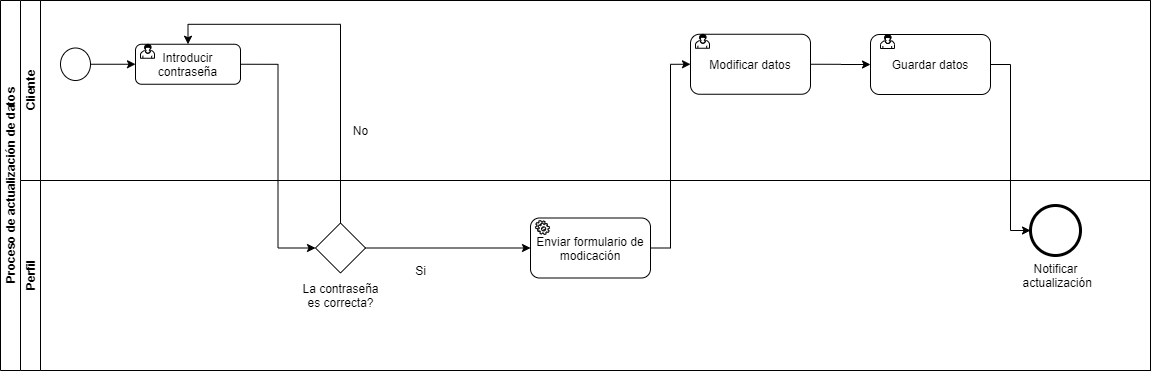

The diagram above was exported from draw.io. Its source (the exported page's mxGraphModel, read from the mxfile embedded in the PNG):
<mxGraphModel dx="1182" dy="525" grid="1" gridSize="10" guides="1" tooltips="1" connect="1" arrows="1" fold="1" page="1" pageScale="1" pageWidth="850" pageHeight="1100" math="0" shadow="0">
  <root>
    <mxCell id="E81uDQvT0ZyLLruvRMNO-0" />
    <mxCell id="E81uDQvT0ZyLLruvRMNO-1" parent="E81uDQvT0ZyLLruvRMNO-0" />
    <mxCell id="E81uDQvT0ZyLLruvRMNO-3" value="Proceso de actualización de datos" style="swimlane;html=1;childLayout=stackLayout;resizeParent=1;resizeParentMax=0;horizontal=0;startSize=20;horizontalStack=0;fillColor=none;" parent="E81uDQvT0ZyLLruvRMNO-1" vertex="1">
      <mxGeometry x="10" y="10" width="1150" height="370" as="geometry" />
    </mxCell>
    <mxCell id="E81uDQvT0ZyLLruvRMNO-12" style="edgeStyle=orthogonalEdgeStyle;rounded=0;orthogonalLoop=1;jettySize=auto;html=1;exitX=1;exitY=0.5;exitDx=0;exitDy=0;entryX=0;entryY=0.5;entryDx=0;entryDy=0;" parent="E81uDQvT0ZyLLruvRMNO-3" source="E81uDQvT0ZyLLruvRMNO-6" target="E81uDQvT0ZyLLruvRMNO-18" edge="1">
      <mxGeometry relative="1" as="geometry">
        <mxPoint x="285" y="180" as="targetPoint" />
      </mxGeometry>
    </mxCell>
    <mxCell id="E81uDQvT0ZyLLruvRMNO-13" style="edgeStyle=orthogonalEdgeStyle;rounded=0;orthogonalLoop=1;jettySize=auto;html=1;exitX=0.5;exitY=0;exitDx=0;exitDy=0;entryX=0.5;entryY=0;entryDx=0;entryDy=0;" parent="E81uDQvT0ZyLLruvRMNO-3" source="E81uDQvT0ZyLLruvRMNO-18" target="E81uDQvT0ZyLLruvRMNO-6" edge="1">
      <mxGeometry relative="1" as="geometry" />
    </mxCell>
    <mxCell id="E81uDQvT0ZyLLruvRMNO-4" value="Cliente" style="swimlane;html=1;startSize=20;horizontal=0;" parent="E81uDQvT0ZyLLruvRMNO-3" vertex="1">
      <mxGeometry x="20" width="1130" height="180" as="geometry">
        <mxRectangle x="20" width="460" height="20" as="alternateBounds" />
      </mxGeometry>
    </mxCell>
    <mxCell id="E81uDQvT0ZyLLruvRMNO-5" style="edgeStyle=orthogonalEdgeStyle;rounded=0;orthogonalLoop=1;jettySize=auto;html=1;exitX=1;exitY=0.5;exitDx=0;exitDy=0;entryX=0;entryY=0.5;entryDx=0;entryDy=0;" parent="E81uDQvT0ZyLLruvRMNO-4" source="E81uDQvT0ZyLLruvRMNO-7" target="E81uDQvT0ZyLLruvRMNO-6" edge="1">
      <mxGeometry relative="1" as="geometry" />
    </mxCell>
    <mxCell id="tlg2UuQDM_I6n5kDH0ON-6" value="" style="group" parent="E81uDQvT0ZyLLruvRMNO-4" connectable="0" vertex="1">
      <mxGeometry x="670" y="33.75" width="120" height="60" as="geometry" />
    </mxCell>
    <mxCell id="E81uDQvT0ZyLLruvRMNO-9" value="Modificar datos" style="rounded=1;whiteSpace=wrap;html=1;" parent="tlg2UuQDM_I6n5kDH0ON-6" vertex="1">
      <mxGeometry width="120" height="60" as="geometry" />
    </mxCell>
    <mxCell id="tlg2UuQDM_I6n5kDH0ON-5" value="" style="shape=mxgraph.bpmn.user_task;html=1;outlineConnect=0;" parent="tlg2UuQDM_I6n5kDH0ON-6" vertex="1">
      <mxGeometry x="5" width="14" height="14" as="geometry" />
    </mxCell>
    <mxCell id="E81uDQvT0ZyLLruvRMNO-7" value="" style="shape=mxgraph.bpmn.shape;html=1;verticalLabelPosition=bottom;labelBackgroundColor=#ffffff;verticalAlign=top;align=center;perimeter=ellipsePerimeter;outlineConnect=0;outline=standard;symbol=general;fillColor=none;" parent="E81uDQvT0ZyLLruvRMNO-4" vertex="1">
      <mxGeometry x="40" y="47.5" width="30" height="32.5" as="geometry" />
    </mxCell>
    <mxCell id="E81uDQvT0ZyLLruvRMNO-8" style="edgeStyle=orthogonalEdgeStyle;rounded=0;orthogonalLoop=1;jettySize=auto;html=1;exitX=1;exitY=0.5;exitDx=0;exitDy=0;" parent="E81uDQvT0ZyLLruvRMNO-4" source="E81uDQvT0ZyLLruvRMNO-9" target="E81uDQvT0ZyLLruvRMNO-10" edge="1">
      <mxGeometry relative="1" as="geometry" />
    </mxCell>
    <mxCell id="tlg2UuQDM_I6n5kDH0ON-1" value="" style="group" parent="E81uDQvT0ZyLLruvRMNO-4" connectable="0" vertex="1">
      <mxGeometry x="115" y="43.75" width="105" height="40" as="geometry" />
    </mxCell>
    <mxCell id="E81uDQvT0ZyLLruvRMNO-6" value="Introducir contraseña" style="shape=ext;rounded=1;html=1;whiteSpace=wrap;fillColor=none;" parent="tlg2UuQDM_I6n5kDH0ON-1" vertex="1">
      <mxGeometry width="105" height="40" as="geometry" />
    </mxCell>
    <mxCell id="tlg2UuQDM_I6n5kDH0ON-0" value="" style="shape=mxgraph.bpmn.user_task;html=1;outlineConnect=0;" parent="tlg2UuQDM_I6n5kDH0ON-1" vertex="1">
      <mxGeometry x="5" width="14" height="14" as="geometry" />
    </mxCell>
    <mxCell id="E81uDQvT0ZyLLruvRMNO-11" value="No" style="text;html=1;align=center;verticalAlign=middle;resizable=0;points=[];autosize=1;" parent="E81uDQvT0ZyLLruvRMNO-4" vertex="1">
      <mxGeometry x="325" y="120" width="30" height="20" as="geometry" />
    </mxCell>
    <mxCell id="tlg2UuQDM_I6n5kDH0ON-8" value="" style="group" parent="E81uDQvT0ZyLLruvRMNO-4" connectable="0" vertex="1">
      <mxGeometry x="850" y="34" width="120" height="60" as="geometry" />
    </mxCell>
    <mxCell id="E81uDQvT0ZyLLruvRMNO-10" value="Guardar datos" style="rounded=1;whiteSpace=wrap;html=1;" parent="tlg2UuQDM_I6n5kDH0ON-8" vertex="1">
      <mxGeometry width="120" height="60" as="geometry" />
    </mxCell>
    <mxCell id="tlg2UuQDM_I6n5kDH0ON-7" value="" style="shape=mxgraph.bpmn.user_task;html=1;outlineConnect=0;" parent="tlg2UuQDM_I6n5kDH0ON-8" vertex="1">
      <mxGeometry x="10" width="14" height="14" as="geometry" />
    </mxCell>
    <mxCell id="E81uDQvT0ZyLLruvRMNO-14" value="Perfil" style="swimlane;html=1;startSize=20;horizontal=0;" parent="E81uDQvT0ZyLLruvRMNO-3" vertex="1">
      <mxGeometry x="20" y="180" width="1130" height="190" as="geometry" />
    </mxCell>
    <mxCell id="E81uDQvT0ZyLLruvRMNO-16" style="edgeStyle=orthogonalEdgeStyle;rounded=0;orthogonalLoop=1;jettySize=auto;html=1;exitX=1;exitY=0.5;exitDx=0;exitDy=0;entryX=0;entryY=0.5;entryDx=0;entryDy=0;" parent="E81uDQvT0ZyLLruvRMNO-14" source="E81uDQvT0ZyLLruvRMNO-18" target="E81uDQvT0ZyLLruvRMNO-17" edge="1">
      <mxGeometry relative="1" as="geometry">
        <mxPoint x="405" y="48" as="targetPoint" />
      </mxGeometry>
    </mxCell>
    <mxCell id="E81uDQvT0ZyLLruvRMNO-15" value="" style="shape=mxgraph.bpmn.shape;html=1;verticalLabelPosition=bottom;labelBackgroundColor=#ffffff;verticalAlign=top;align=center;perimeter=ellipsePerimeter;outlineConnect=0;outline=end;symbol=general;" parent="E81uDQvT0ZyLLruvRMNO-14" vertex="1">
      <mxGeometry x="1010" y="25" width="50" height="50" as="geometry" />
    </mxCell>
    <mxCell id="tlg2UuQDM_I6n5kDH0ON-3" value="" style="group" parent="E81uDQvT0ZyLLruvRMNO-14" connectable="0" vertex="1">
      <mxGeometry x="510" y="37.5" width="120" height="60" as="geometry" />
    </mxCell>
    <mxCell id="E81uDQvT0ZyLLruvRMNO-17" value="Enviar formulario de modicación" style="rounded=1;whiteSpace=wrap;html=1;" parent="tlg2UuQDM_I6n5kDH0ON-3" vertex="1">
      <mxGeometry width="120" height="60" as="geometry" />
    </mxCell>
    <mxCell id="tlg2UuQDM_I6n5kDH0ON-4" value="" style="shape=mxgraph.bpmn.service_task;html=1;outlineConnect=0;" parent="tlg2UuQDM_I6n5kDH0ON-3" vertex="1">
      <mxGeometry x="5" y="2.5" width="14" height="14" as="geometry" />
    </mxCell>
    <mxCell id="E81uDQvT0ZyLLruvRMNO-18" value="" style="rhombus;whiteSpace=wrap;html=1;" parent="E81uDQvT0ZyLLruvRMNO-14" vertex="1">
      <mxGeometry x="295" y="42.5" width="50" height="50" as="geometry" />
    </mxCell>
    <mxCell id="E81uDQvT0ZyLLruvRMNO-19" value="Notificar&lt;br&gt;&amp;nbsp;actualización" style="text;html=1;align=center;verticalAlign=middle;resizable=0;points=[];autosize=1;" parent="E81uDQvT0ZyLLruvRMNO-14" vertex="1">
      <mxGeometry x="990" y="80" width="90" height="30" as="geometry" />
    </mxCell>
    <mxCell id="E81uDQvT0ZyLLruvRMNO-20" value="La contraseña&lt;br&gt;es correcta?" style="text;html=1;align=center;verticalAlign=middle;resizable=0;points=[];autosize=1;" parent="E81uDQvT0ZyLLruvRMNO-14" vertex="1">
      <mxGeometry x="275" y="100" width="90" height="30" as="geometry" />
    </mxCell>
    <mxCell id="E81uDQvT0ZyLLruvRMNO-21" style="edgeStyle=orthogonalEdgeStyle;rounded=0;orthogonalLoop=1;jettySize=auto;html=1;exitX=1;exitY=0.5;exitDx=0;exitDy=0;entryX=0;entryY=0.5;entryDx=0;entryDy=0;" parent="E81uDQvT0ZyLLruvRMNO-3" source="E81uDQvT0ZyLLruvRMNO-17" target="E81uDQvT0ZyLLruvRMNO-9" edge="1">
      <mxGeometry relative="1" as="geometry" />
    </mxCell>
    <mxCell id="E81uDQvT0ZyLLruvRMNO-22" style="edgeStyle=orthogonalEdgeStyle;rounded=0;orthogonalLoop=1;jettySize=auto;html=1;exitX=1;exitY=0.5;exitDx=0;exitDy=0;entryX=0;entryY=0.5;entryDx=0;entryDy=0;" parent="E81uDQvT0ZyLLruvRMNO-3" source="E81uDQvT0ZyLLruvRMNO-10" target="E81uDQvT0ZyLLruvRMNO-15" edge="1">
      <mxGeometry relative="1" as="geometry" />
    </mxCell>
    <mxCell id="E81uDQvT0ZyLLruvRMNO-2" value="Si" style="text;html=1;align=center;verticalAlign=middle;resizable=0;points=[];autosize=1;" parent="E81uDQvT0ZyLLruvRMNO-1" vertex="1">
      <mxGeometry x="415" y="270" width="30" height="20" as="geometry" />
    </mxCell>
  </root>
</mxGraphModel>